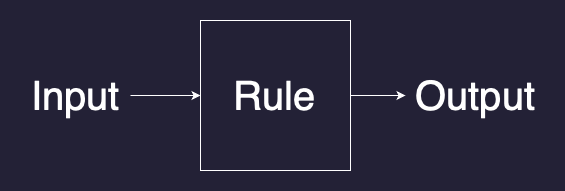

The diagram above was exported from draw.io. Its source (the exported page's mxGraphModel, read from the mxfile embedded in the PNG):
<mxGraphModel dx="794" dy="1162" grid="1" gridSize="10" guides="1" tooltips="1" connect="1" arrows="1" fold="1" page="1" pageScale="1" pageWidth="850" pageHeight="1100" background="#232136" math="0" shadow="0">
  <root>
    <mxCell id="0" />
    <mxCell id="1" parent="0" />
    <mxCell id="BWrlQuQif0O9rU8uzfgi-5" style="edgeStyle=orthogonalEdgeStyle;rounded=0;orthogonalLoop=1;jettySize=auto;html=1;fontSize=40;fontColor=#FFFFFF;strokeColor=#FFFFFF;" parent="1" source="BWrlQuQif0O9rU8uzfgi-1" target="BWrlQuQif0O9rU8uzfgi-4" edge="1">
      <mxGeometry relative="1" as="geometry" />
    </mxCell>
    <mxCell id="BWrlQuQif0O9rU8uzfgi-1" value="Rule" style="whiteSpace=wrap;html=1;aspect=fixed;fontSize=40;fillColor=none;fontColor=#FFFFFF;strokeColor=#FFFFFF;" parent="1" vertex="1">
      <mxGeometry x="350" y="300" width="150" height="150" as="geometry" />
    </mxCell>
    <mxCell id="BWrlQuQif0O9rU8uzfgi-3" style="edgeStyle=orthogonalEdgeStyle;rounded=0;orthogonalLoop=1;jettySize=auto;html=1;entryX=0;entryY=0.5;entryDx=0;entryDy=0;fontSize=40;fontColor=#FFFFFF;strokeColor=#FFFFFF;" parent="1" source="BWrlQuQif0O9rU8uzfgi-2" target="BWrlQuQif0O9rU8uzfgi-1" edge="1">
      <mxGeometry relative="1" as="geometry" />
    </mxCell>
    <mxCell id="BWrlQuQif0O9rU8uzfgi-2" value="Input" style="text;html=1;align=center;verticalAlign=middle;resizable=0;points=[];autosize=1;strokeColor=none;fillColor=none;fontSize=40;fontColor=#FFFFFF;" parent="1" vertex="1">
      <mxGeometry x="170" y="345" width="110" height="60" as="geometry" />
    </mxCell>
    <mxCell id="BWrlQuQif0O9rU8uzfgi-4" value="Output" style="text;html=1;align=center;verticalAlign=middle;resizable=0;points=[];autosize=1;strokeColor=none;fillColor=none;fontSize=40;fontColor=#FFFFFF;" parent="1" vertex="1">
      <mxGeometry x="555" y="345" width="140" height="60" as="geometry" />
    </mxCell>
  </root>
</mxGraphModel>